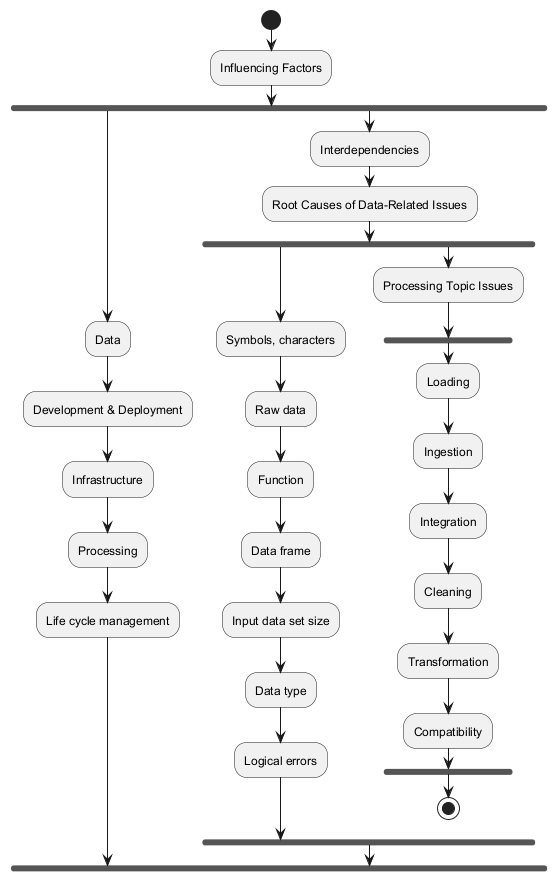

The diagram above was rendered by PlantUML. Its source (embedded in the PNG):
@startuml
start
:Influencing Factors;
fork
    :Data;
    :Development & Deployment;
    :Infrastructure;
    :Processing;
    :Life cycle management;
fork again
:Interdependencies;
:Root Causes of Data-Related Issues;
fork
    :Symbols, characters;
    :Raw data;
    :Function;
    :Data frame;
    :Input data set size;
    :Data type;
    :Logical errors;
fork again
:Processing Topic Issues;
fork
    :Loading;
    :Ingestion;
    :Integration;
    :Cleaning;
    :Transformation;
    :Compatibility;
end fork
stop
@enduml